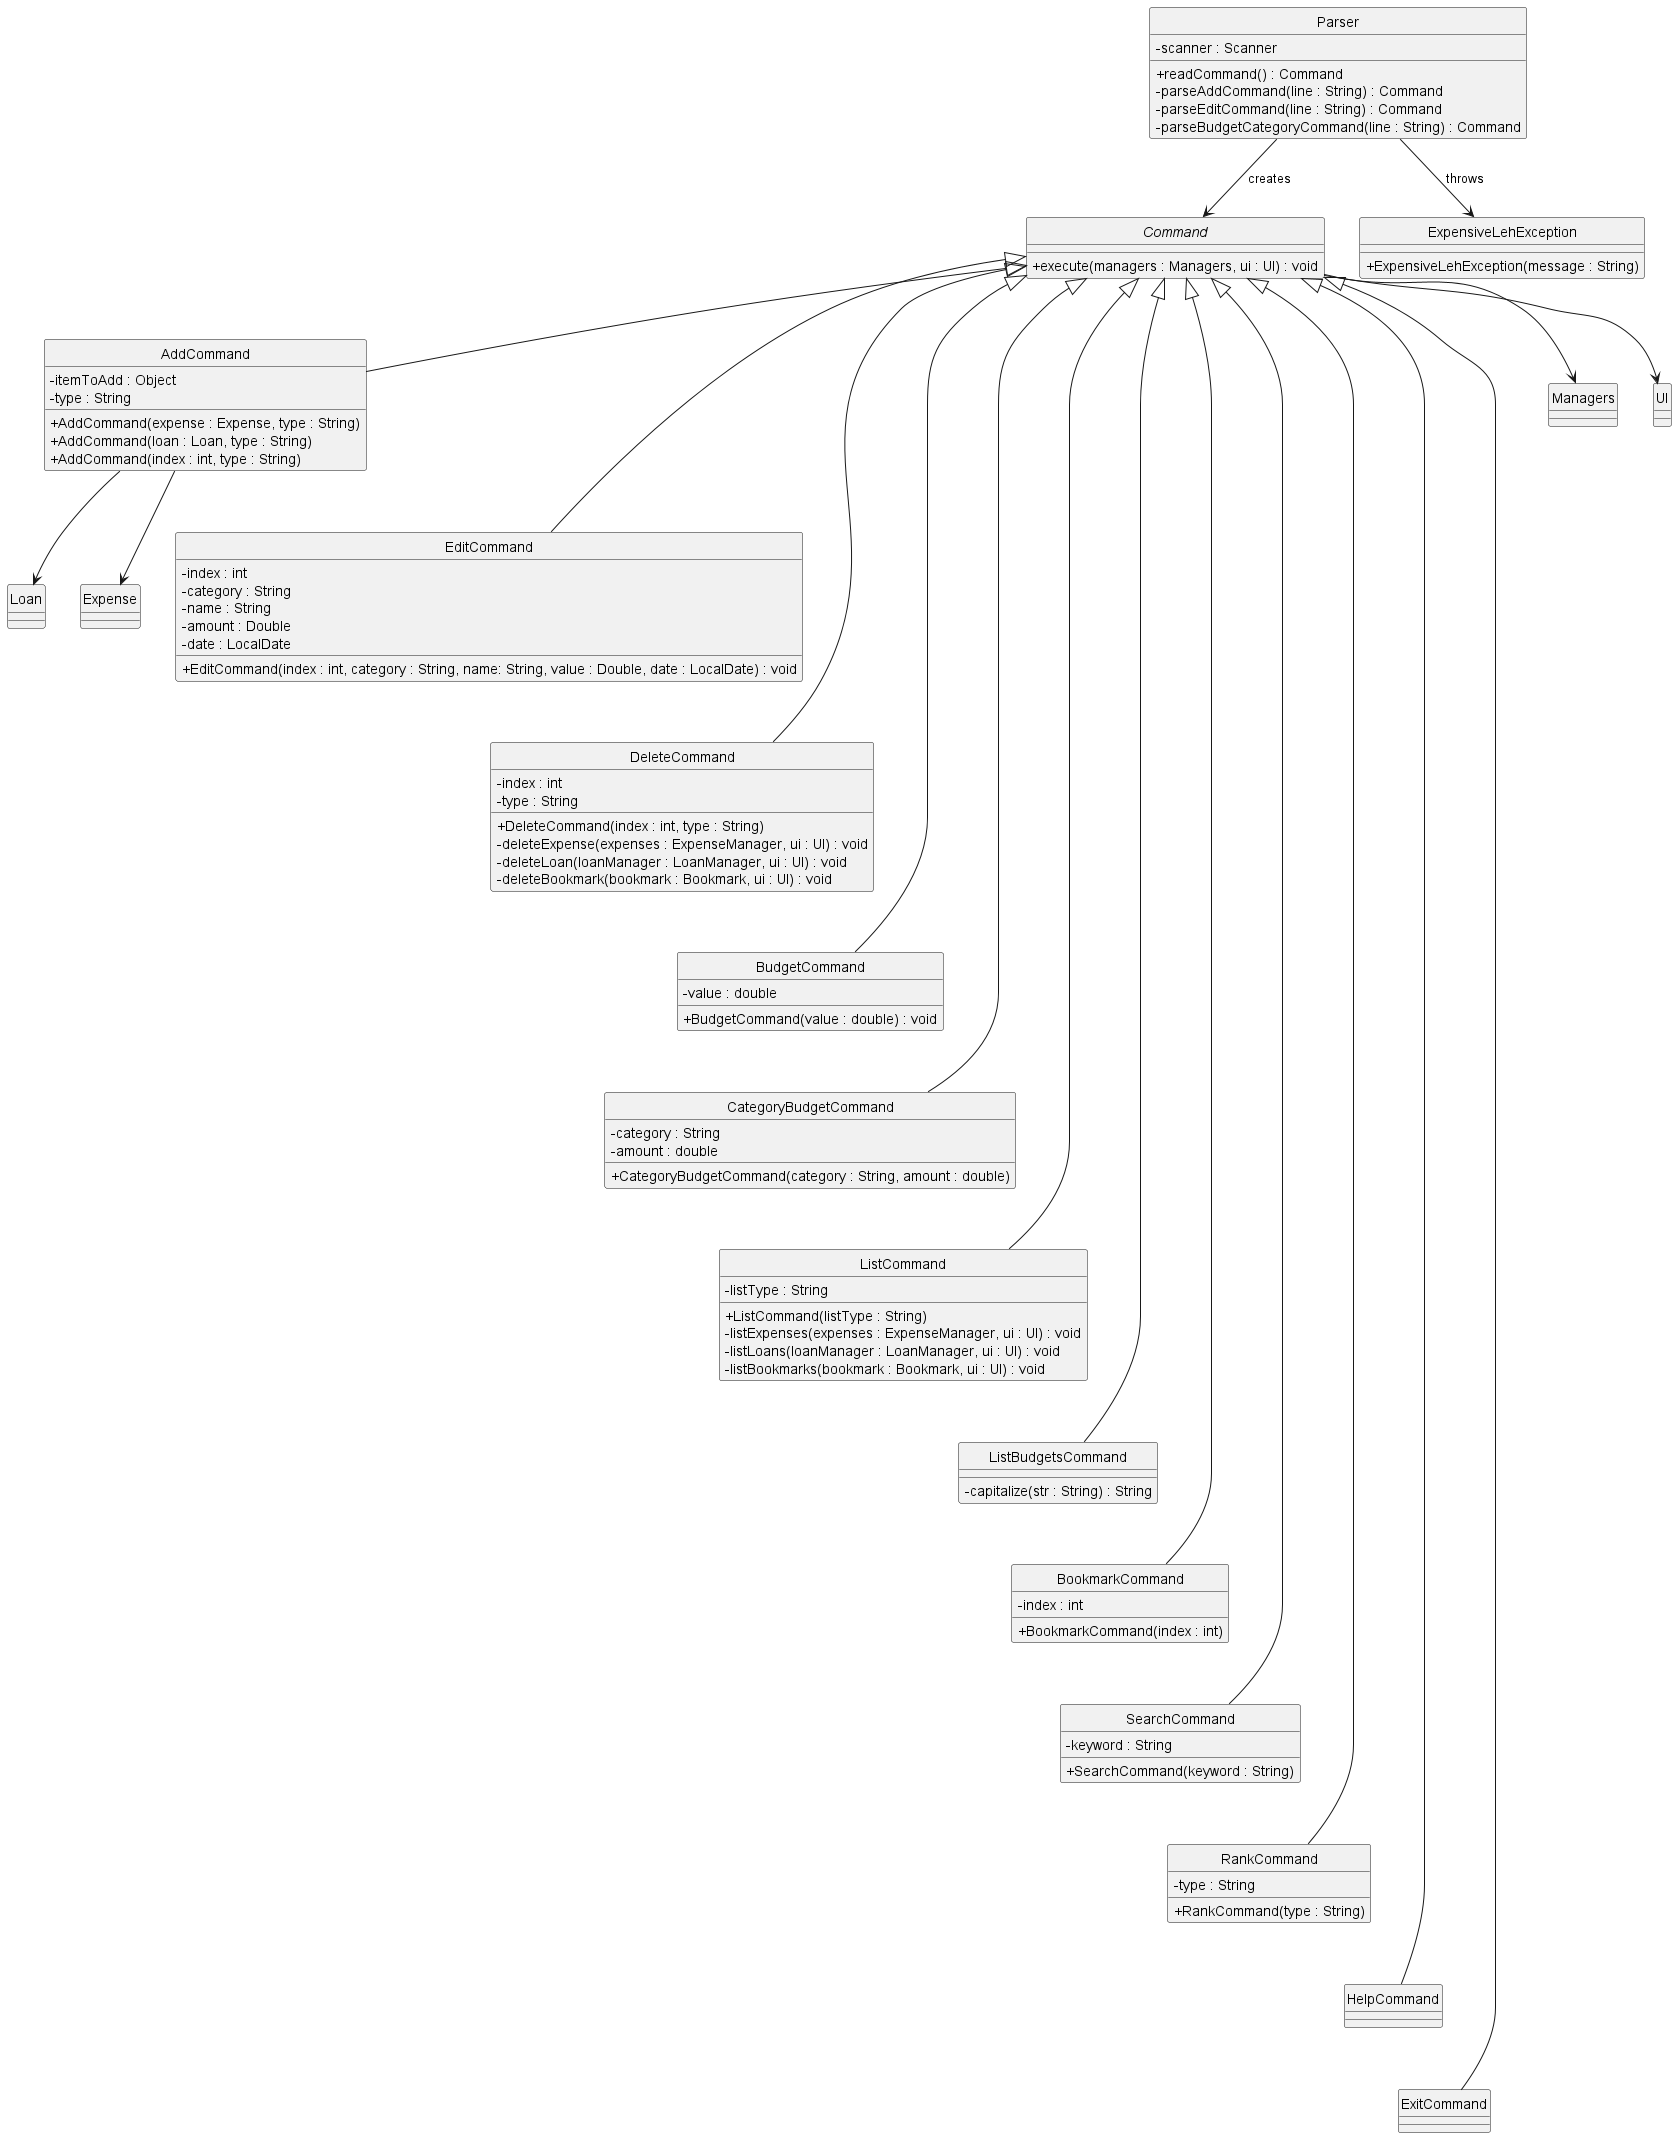

The diagram above was rendered by PlantUML. Its source (embedded in the PNG):
@startuml
skinparam classAttributeIconSize 0
hide circle

class Parser {
    - scanner : Scanner
    + readCommand() : Command
    - parseAddCommand(line : String) : Command
    - parseEditCommand(line : String) : Command
    - parseBudgetCategoryCommand(line : String) : Command
}

abstract class Command {
    + execute(managers : Managers, ui : UI) : void
}

class AddCommand {
    - itemToAdd : Object
    - type : String
    + AddCommand(expense : Expense, type : String)
    + AddCommand(loan : Loan, type : String)
    + AddCommand(index : int, type : String)
}

class EditCommand {
    - index : int
    - category : String
    - name : String
    - amount : Double
    - date : LocalDate
    + EditCommand(index : int, category : String, name: String, value : Double, date : LocalDate) : void
}

class DeleteCommand {
    - index : int
    - type : String
    + DeleteCommand(index : int, type : String)
    - deleteExpense(expenses : ExpenseManager, ui : UI) : void
    - deleteLoan(loanManager : LoanManager, ui : UI) : void
    - deleteBookmark(bookmark : Bookmark, ui : UI) : void
}

class BudgetCommand {
    - value : double
    + BudgetCommand(value : double) : void
}

class CategoryBudgetCommand {
    - category : String
    - amount : double
    + CategoryBudgetCommand(category : String, amount : double)
}

class ListCommand {
    - listType : String
    + ListCommand(listType : String)
    - listExpenses(expenses : ExpenseManager, ui : UI) : void
    - listLoans(loanManager : LoanManager, ui : UI) : void
    - listBookmarks(bookmark : Bookmark, ui : UI) : void
}

class ListBudgetsCommand {
    - capitalize(str : String) : String
}

class BookmarkCommand {
    - index : int
    + BookmarkCommand(index : int)
}

class SearchCommand {
    - keyword : String
    + SearchCommand(keyword : String)
}

class RankCommand {
    - type : String
    + RankCommand(type : String)
}

class HelpCommand {

}

class ExitCommand {

}

class ExpensiveLehException {
    + ExpensiveLehException(message : String)
}

AddCommand -[hidden]-> EditCommand
EditCommand -[hidden]-> DeleteCommand
DeleteCommand -[hidden]-> BudgetCommand
BudgetCommand -[hidden]-> CategoryBudgetCommand
CategoryBudgetCommand -[hidden]-> ListCommand
ListCommand -[hidden]-> ListBudgetsCommand
ListBudgetsCommand -[hidden]-> BookmarkCommand
BookmarkCommand -[hidden]-> SearchCommand
SearchCommand -[hidden]-> RankCommand
RankCommand -[hidden]-> HelpCommand
HelpCommand -[hidden]-> ExitCommand

' Inheritance
Command <|-- AddCommand
Command <|-- EditCommand
Command <|-- DeleteCommand
Command <|-- BudgetCommand
Command <|-- CategoryBudgetCommand
Command <|-- ListCommand
Command <|-- ListBudgetsCommand
Command <|-- BookmarkCommand
Command <|-- SearchCommand
Command <|-- RankCommand
Command <|-- HelpCommand
Command <|-- ExitCommand

' Relationships
Parser --> Command : creates
Parser --> ExpensiveLehException : throws

Command --> Managers
Command --> UI

AddCommand --> Expense
AddCommand --> Loan

@enduml